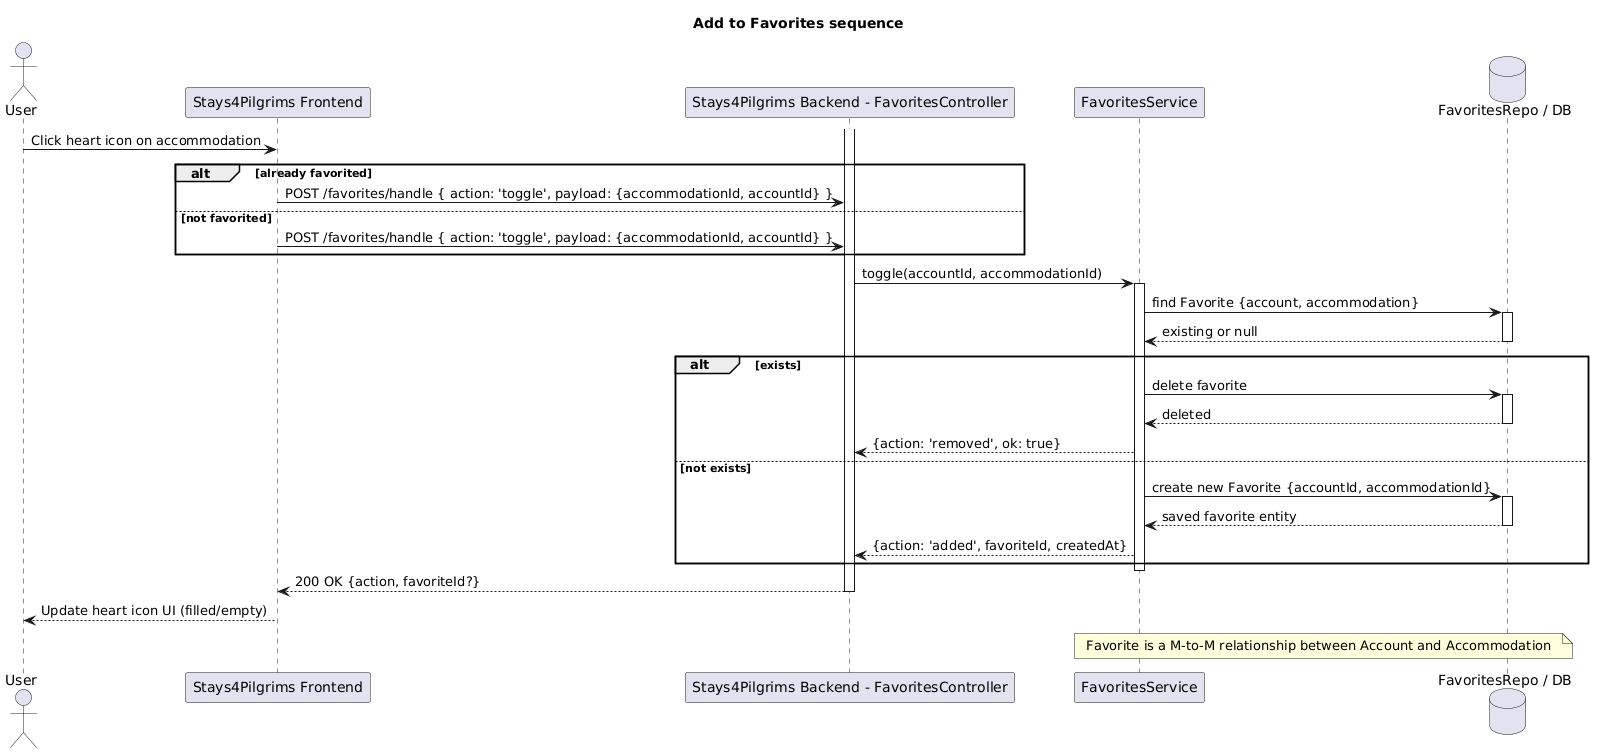

The diagram above was rendered by PlantUML. Its source (embedded in the PNG):
@startuml
title Add to Favorites sequence
actor User
participant "Stays4Pilgrims Frontend" as FE
participant "Stays4Pilgrims Backend - FavoritesController" as API
participant "FavoritesService" as SVC
database "FavoritesRepo / DB" as DB

User -> FE: Click heart icon on accommodation
alt already favorited
  FE -> API: POST /favorites/handle { action: 'toggle', payload: {accommodationId, accountId} }
else not favorited
  FE -> API: POST /favorites/handle { action: 'toggle', payload: {accommodationId, accountId} }
end
activate API
API -> SVC: toggle(accountId, accommodationId)
activate SVC
SVC -> DB: find Favorite {account, accommodation}
activate DB
DB --> SVC: existing or null
deactivate DB
alt exists
  SVC -> DB: delete favorite
  activate DB
  DB --> SVC: deleted
  deactivate DB
  SVC --> API: {action: 'removed', ok: true}
else not exists
  SVC -> DB: create new Favorite {accountId, accommodationId}
  activate DB
  DB --> SVC: saved favorite entity
  deactivate DB
  SVC --> API: {action: 'added', favoriteId, createdAt}
end
deactivate SVC
API --> FE: 200 OK {action, favoriteId?}
deactivate API
FE --> User: Update heart icon UI (filled/empty)

note over SVC,DB: Favorite is a M-to-M relationship between Account and Accommodation

@enduml